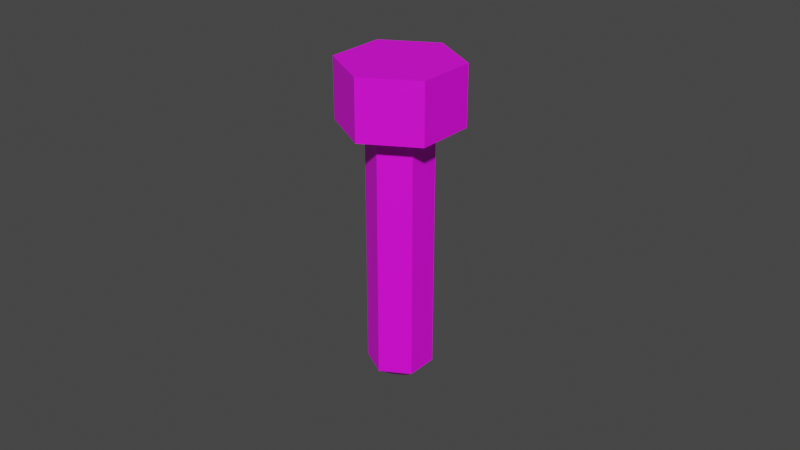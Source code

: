 # Source: Bolt01.blend  (saved by Blender 4.2.66; exported with 4.5.12 LTS)
import bpy
from mathutils import Matrix  # noqa: F401  (used for matrix-valued properties, if any)

bpy.ops.wm.read_factory_settings(use_empty=True)
scene = bpy.context.scene
scene.name = 'Scene'

# ---- collections
col_collection = bpy.data.collections.new('Collection'); scene.collection.children.link(col_collection)

# ---- images (referenced by path relative to the original .blend; pixels are not part of the script)
import os
ASSET_DIR = os.environ.get("B2B_ASSET_DIR", "")  # directory of the original .blend (textures are referenced by path, not embedded)
HERE = os.path.dirname(os.path.abspath(__file__))  # packed textures are extracted next to this script under _unpacked/

def load_image(name, relpath, width, height, colorspace="sRGB"):
    """Load a texture the original file referenced (path relative to the .blend, or extracted next to this script)."""
    p = next((c for c in (os.path.join(HERE, relpath), os.path.join(ASSET_DIR, relpath)) if relpath and os.path.exists(c)), "")
    if p:
        img = bpy.data.images.load(p, check_existing=True)
        img.name = name
    else:  # same state as the original file: an image datablock whose file is absent (Cycles renders it pink)
        img = bpy.data.images.new(name, width, height)
        img.source = "FILE"
        img.filepath = "//" + (relpath or name)
    img.colorspace_settings.name = colorspace
    return img
img_bolt01_a_png = load_image('Bolt01_a.png', 'Bolt01_a.png', 1024, 1024, 'sRGB')

# ---- materials (node trees are filled in below, after node groups)
mat_material = bpy.data.materials.new('Material')
mat_material.alpha_threshold = 0.0
mat_material.use_transparent_shadow = False
mat_material.roughness = 0.5
mat_material.line_color = (0.0, 0.0, 0.0, 1.0)

# ---- material node trees
mat_material.use_nodes = True; mat_material.node_tree.nodes.clear()
_N = mat_material.node_tree.nodes; _L = mat_material.node_tree.links
n0 = _N.new('ShaderNodeOutputMaterial'); n0.name = 'Material Output'; n0.location = (300, 300)
n1 = _N.new('ShaderNodeBsdfPrincipled'); n1.name = 'Principled BSDF'; n1.location = (10, 300)
n1.distribution = 'GGX'
n1.subsurface_method = 'RANDOM_WALK_SKIN'
n1.inputs[3].default_value = 1.45
n1.inputs[27].default_value = (0.0, 0.0, 0.0, 1.0)
n1.inputs[28].default_value = 1.0
n2 = _N.new('ShaderNodeTexImage'); n2.name = 'Image Texture'; n2.location = (-280, 280)
n2.image = img_bolt01_a_png
n2.interpolation = 'Closest'
_L.new(n1.outputs[0], n0.inputs[0])
_L.new(n2.outputs[0], n1.inputs[0])
n0.is_active_output = True

# ---- world
world_world = bpy.data.worlds.new('World'); scene.world = world_world
world_world.use_nodes = True; world_world.node_tree.nodes.clear()
_N = world_world.node_tree.nodes; _L = world_world.node_tree.links
n0 = _N.new('ShaderNodeOutputWorld'); n0.name = 'World Output'; n0.location = (300, 300)
n1 = _N.new('ShaderNodeBackground'); n1.name = 'Background'; n1.location = (10, 300)
n1.inputs[0].default_value = (0.05088, 0.05088, 0.05088, 1.0)
_L.new(n1.outputs[0], n0.inputs[0])
n0.is_active_output = True
world_world.color = (0.05088, 0.05088, 0.05088)
world_world.use_sun_shadow = False
world_world.sun_shadow_jitter_overblur = 0.0

# ---- meshes
me_cylinder = bpy.data.meshes.new('Cylinder')
me_cylinder.from_pydata([(0.008738, 0.005045, 0.004688), (7.972e-10, 0.01009, 0.0825), (0.008738, -0.005045, 0.004688), (-0.008738, 0.005045, 0.0825), (-4.776e-09, -0.01009, 0.004688), (-0.008738, -0.005045, 0.0825), (-0.008738, -0.005045, 0.004688), (7.972e-10, -0.01009, 0.0825), (-0.008738, 0.005045, 0.004688), (0.008738, -0.005045, 0.0825), (-4.776e-09, 0.01009, 0.004688), (0.008738, 0.005045, 0.0825), (2.436e-09, 0.01875, 0.1012), (-0.01624, 0.009375, 0.1012), (-0.01624, 0.009375, 0.0825), (7.972e-10, 0.01875, 0.0825), (-0.01624, -0.009375, 0.1012), (-0.01624, -0.009375, 0.0825), (2.436e-09, -0.01875, 0.1012), (7.972e-10, -0.01875, 0.0825), (0.01624, -0.009375, 0.1012), (0.01624, -0.009375, 0.0825), (0.01624, 0.009375, 0.1012), (0.01624, 0.009375, 0.0825), (0.003058, 0.001766, 0.0), (0.003058, -0.001766, 0.0), (-4.61e-09, -0.003531, 0.0), (-0.003058, -0.001766, 0.0), (-0.003058, 0.001766, 0.0), (-4.61e-09, 0.003531, 0.0)], [], [(12, 15, 14, 13), (13, 14, 17, 16), (16, 17, 19, 18), (18, 19, 21, 20), (20, 21, 23, 22), (22, 23, 15, 12), (11, 9, 2, 0), (1, 11, 0, 10), (3, 1, 10, 8), (21, 19, 15, 23), (5, 3, 8, 6), (14, 15, 19, 17), (7, 5, 6, 4), (9, 7, 4, 2), (12, 13, 16, 18), (18, 20, 22, 12), (8, 10, 29, 28), (4, 6, 27, 26), (0, 2, 25, 24), (10, 0, 24, 29), (6, 8, 28, 27), (2, 4, 26, 25), (26, 27, 28, 29), (29, 24, 25, 26)])
_uv = me_cylinder.uv_layers.new(name='UVMap')
_uv.uv.foreach_set('vector', [0.25, 0.8594, 0.25, 0.6562, 0.75, 0.6562, 0.75, 0.8594, 0.75, 0.8594, 0.75, 0.6562, 0.25, 0.6562, 0.25, 0.8594, 0.25, 0.8594, 0.25, 0.6562, 0.75, 0.6562, 0.75, 0.8594, 0.75, 0.8594, 0.75, 0.6562, 0.25, 0.6562, 0.25, 0.8594, 0.25, 0.8594, 0.25, 0.6562, 0.75, 0.6562, 0.75, 0.8594, 0.75, 0.8594, 0.75, 0.6562, 0.25, 0.6562, 0.25, 0.8594, 0.375, 0.6719, 0.2917, 0.6719, 0.2917, 0.0625, 0.375, 0.0625, 0.5, 0.6719, 0.375, 0.6719, 0.375, 0.0625, 0.5, 0.0625, 0.5417, 0.6719, 0.5, 0.6719, 0.5, 0.0625, 0.5417, 0.0625, 0.3333, 0.8594, 0.25, 0.7656, 0.75, 0.7656, 0.625, 0.8594, 0.6667, 0.6719, 0.5417, 0.6719, 0.5417, 0.0625, 0.6667, 0.0625, 0.625, 0.6719, 0.75, 0.7656, 0.25, 0.7656, 0.375, 0.6719, 0.7917, 0.6719, 0.6667, 0.6719, 0.6667, 0.0625, 0.7917, 0.0625, 0.2917, 0.6719, 0.2083, 0.6719, 0.2083, 0.0625, 0.2917, 0.0625, 0.25, 0.7656, 0.375, 0.6719, 0.625, 0.6719, 0.75, 0.7656, 0.75, 0.7656, 0.625, 0.8594, 0.3333, 0.8594, 0.25, 0.7656, 0.3333, 0.4062, 0.6667, 0.4062, 0.5417, 0.4688, 0.4583, 0.4688, 0.3333, 0.5938, 0.2083, 0.5, 0.4167, 0.5, 0.4583, 0.5312, 0.7917, 0.5, 0.6667, 0.5938, 0.5417, 0.5312, 0.5833, 0.5, 0.6667, 0.4062, 0.7917, 0.5, 0.5833, 0.5, 0.5417, 0.4688, 0.2083, 0.5, 0.3333, 0.4062, 0.4583, 0.4688, 0.4167, 0.5, 0.6667, 0.5938, 0.3333, 0.5938, 0.4583, 0.5312, 0.5417, 0.5312, 0.625, 0.5, 0.5833, 0.5469, 0.4167, 0.5469, 0.375, 0.5, 0.375, 0.5, 0.4167, 0.4531, 0.5833, 0.4531, 0.625, 0.5])
me_cylinder.materials.append(mat_material)
me_cylinder.update()

# ---- objects
ob_bolt01 = bpy.data.objects.new('Bolt01', me_cylinder)

# ---- transforms, parenting, visibility, modifiers, constraints
ob_bolt01.location = (0.0, 0.0, 0.0)

# ---- collection membership
col_collection.objects.link(ob_bolt01)

# ---- scene / render settings (as saved in the file)
scene.frame_start = 1; scene.frame_end = 250; scene.frame_set(1)
scene.render.engine = 'BLENDER_EEVEE_NEXT'
scene.cycles.sampling_pattern = 'TABULATED_SOBOL'
scene.view_settings.view_transform = 'Filmic'
bpy.context.view_layer.update()

# ---- added for rendering (the .blend has no active camera and no usable light): camera, sun
cam_auto = bpy.data.cameras.new('AutoCamera')
cam_auto.lens = 50.0
cam_auto.sensor_width = 36.0
cam_auto.clip_end = 1000.0
ob_auto_camera = bpy.data.objects.new('AutoCamera', cam_auto)
scene.collection.objects.link(ob_auto_camera)
ob_auto_camera.location = (0.185045, -0.222054, 0.198661)
ob_auto_camera.rotation_euler = (1.09748, -7.21219e-08, 0.694738)
scene.camera = ob_auto_camera
light_auto_sun = bpy.data.lights.new('AutoSun', 'SUN')
light_auto_sun.energy = 3.0
light_auto_sun.angle = 0.0523599
ob_auto_sun = bpy.data.objects.new('AutoSun', light_auto_sun)
scene.collection.objects.link(ob_auto_sun)
ob_auto_sun.rotation_euler = (0.872665, 0.174533, 0.523599)
bpy.context.view_layer.update()

